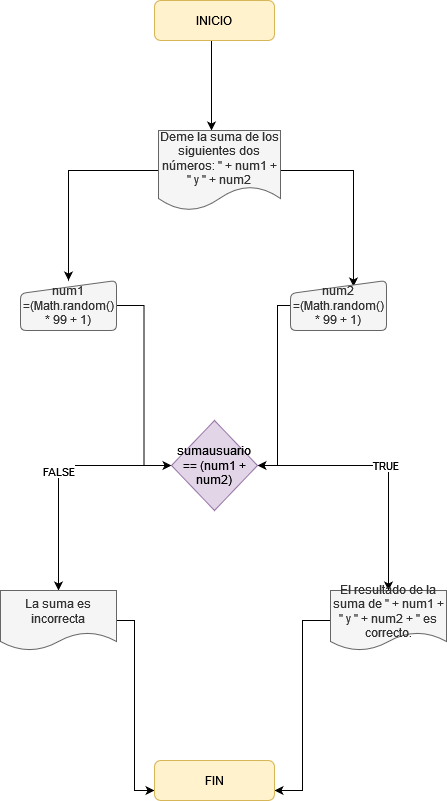

The diagram above was exported from draw.io. Its source (the exported page's mxGraphModel, read from the mxfile embedded in the PNG):
<mxGraphModel dx="1422" dy="772" grid="1" gridSize="10" guides="1" tooltips="1" connect="1" arrows="1" fold="1" page="1" pageScale="1" pageWidth="827" pageHeight="1169" math="0" shadow="0">
  <root>
    <mxCell id="0" />
    <mxCell id="1" parent="0" />
    <mxCell id="COYuYqZfkKKpXaNIi5gy-1" value="" style="edgeStyle=orthogonalEdgeStyle;rounded=0;orthogonalLoop=1;jettySize=auto;html=1;" edge="1" parent="1" source="COYuYqZfkKKpXaNIi5gy-2" target="COYuYqZfkKKpXaNIi5gy-4">
      <mxGeometry relative="1" as="geometry">
        <Array as="points">
          <mxPoint x="411" y="130" />
          <mxPoint x="411" y="130" />
        </Array>
      </mxGeometry>
    </mxCell>
    <mxCell id="COYuYqZfkKKpXaNIi5gy-2" value="INICIO" style="rounded=1;whiteSpace=wrap;html=1;fontSize=12;glass=0;strokeWidth=1;shadow=0;fillColor=#fff2cc;strokeColor=#d6b656;" vertex="1" parent="1">
      <mxGeometry x="354" y="50" width="120" height="40" as="geometry" />
    </mxCell>
    <mxCell id="COYuYqZfkKKpXaNIi5gy-3" value="" style="edgeStyle=orthogonalEdgeStyle;rounded=0;orthogonalLoop=1;jettySize=auto;html=1;" edge="1" parent="1" source="COYuYqZfkKKpXaNIi5gy-4" target="COYuYqZfkKKpXaNIi5gy-5">
      <mxGeometry relative="1" as="geometry" />
    </mxCell>
    <mxCell id="COYuYqZfkKKpXaNIi5gy-7" style="edgeStyle=orthogonalEdgeStyle;rounded=0;orthogonalLoop=1;jettySize=auto;html=1;entryX=0.656;entryY=0.12;entryDx=0;entryDy=0;entryPerimeter=0;exitX=1;exitY=0.5;exitDx=0;exitDy=0;" edge="1" parent="1" source="COYuYqZfkKKpXaNIi5gy-4" target="COYuYqZfkKKpXaNIi5gy-6">
      <mxGeometry relative="1" as="geometry" />
    </mxCell>
    <mxCell id="COYuYqZfkKKpXaNIi5gy-4" value="Deme la suma de los siguientes dos números: &quot; + num1 + &quot; y &quot; + num2" style="shape=document;whiteSpace=wrap;html=1;boundedLbl=1;fillColor=#f5f5f5;fontColor=#333333;strokeColor=#666666;" vertex="1" parent="1">
      <mxGeometry x="358" y="180" width="122" height="80" as="geometry" />
    </mxCell>
    <mxCell id="r1fB5JU1j4bEZ9LBFgL6-3" style="edgeStyle=orthogonalEdgeStyle;rounded=0;orthogonalLoop=1;jettySize=auto;html=1;entryX=0;entryY=0.5;entryDx=0;entryDy=0;" edge="1" parent="1" source="COYuYqZfkKKpXaNIi5gy-5" target="r1fB5JU1j4bEZ9LBFgL6-1">
      <mxGeometry relative="1" as="geometry" />
    </mxCell>
    <mxCell id="COYuYqZfkKKpXaNIi5gy-5" value="num1 =(Math.random() * 99 + 1)" style="html=1;strokeWidth=1;shape=manualInput;whiteSpace=wrap;rounded=1;size=13;arcSize=11;fillColor=#f5f5f5;strokeColor=#666666;fontColor=#333333;" vertex="1" parent="1">
      <mxGeometry x="220" y="330" width="96" height="50" as="geometry" />
    </mxCell>
    <mxCell id="r1fB5JU1j4bEZ9LBFgL6-2" style="edgeStyle=orthogonalEdgeStyle;rounded=0;orthogonalLoop=1;jettySize=auto;html=1;entryX=1;entryY=0.5;entryDx=0;entryDy=0;" edge="1" parent="1" source="COYuYqZfkKKpXaNIi5gy-6" target="r1fB5JU1j4bEZ9LBFgL6-1">
      <mxGeometry relative="1" as="geometry">
        <Array as="points">
          <mxPoint x="477" y="355" />
          <mxPoint x="477" y="515" />
        </Array>
      </mxGeometry>
    </mxCell>
    <mxCell id="COYuYqZfkKKpXaNIi5gy-6" value="&lt;div&gt;num2&lt;/div&gt;&lt;div&gt;=(Math.random() * 99 + 1)&lt;/div&gt;" style="html=1;strokeWidth=1;shape=manualInput;whiteSpace=wrap;rounded=1;size=13;arcSize=11;fillColor=#f5f5f5;strokeColor=#666666;fontColor=#333333;" vertex="1" parent="1">
      <mxGeometry x="490" y="330" width="96" height="50" as="geometry" />
    </mxCell>
    <mxCell id="zqtXP8AzT4-rZDiArQrx-2" value="FALSE" style="edgeStyle=orthogonalEdgeStyle;rounded=0;orthogonalLoop=1;jettySize=auto;html=1;" edge="1" parent="1" source="r1fB5JU1j4bEZ9LBFgL6-1" target="zqtXP8AzT4-rZDiArQrx-1">
      <mxGeometry relative="1" as="geometry" />
    </mxCell>
    <mxCell id="zqtXP8AzT4-rZDiArQrx-4" value="TRUE" style="edgeStyle=orthogonalEdgeStyle;rounded=0;orthogonalLoop=1;jettySize=auto;html=1;entryX=0.5;entryY=0;entryDx=0;entryDy=0;" edge="1" parent="1" source="r1fB5JU1j4bEZ9LBFgL6-1" target="zqtXP8AzT4-rZDiArQrx-3">
      <mxGeometry relative="1" as="geometry">
        <Array as="points">
          <mxPoint x="588" y="515" />
        </Array>
      </mxGeometry>
    </mxCell>
    <mxCell id="r1fB5JU1j4bEZ9LBFgL6-1" value="sumausuario == (num1 + num2)" style="rhombus;whiteSpace=wrap;html=1;strokeColor=#9673a6;strokeWidth=1;fillColor=#e1d5e7;" vertex="1" parent="1">
      <mxGeometry x="371" y="470" width="86" height="90" as="geometry" />
    </mxCell>
    <mxCell id="yPn_Nk8kBI75cNz_RVNF-3" style="edgeStyle=orthogonalEdgeStyle;rounded=0;orthogonalLoop=1;jettySize=auto;html=1;entryX=0;entryY=0.75;entryDx=0;entryDy=0;" edge="1" parent="1" source="zqtXP8AzT4-rZDiArQrx-1" target="yPn_Nk8kBI75cNz_RVNF-1">
      <mxGeometry relative="1" as="geometry">
        <Array as="points">
          <mxPoint x="334" y="670" />
          <mxPoint x="334" y="840" />
        </Array>
      </mxGeometry>
    </mxCell>
    <mxCell id="zqtXP8AzT4-rZDiArQrx-1" value="La suma es incorrecta" style="shape=document;whiteSpace=wrap;html=1;boundedLbl=1;fillColor=#f5f5f5;fontColor=#333333;strokeColor=#666666;" vertex="1" parent="1">
      <mxGeometry x="200" y="640" width="116" height="60" as="geometry" />
    </mxCell>
    <mxCell id="yPn_Nk8kBI75cNz_RVNF-2" style="edgeStyle=orthogonalEdgeStyle;rounded=0;orthogonalLoop=1;jettySize=auto;html=1;entryX=1;entryY=0.75;entryDx=0;entryDy=0;" edge="1" parent="1" source="zqtXP8AzT4-rZDiArQrx-3" target="yPn_Nk8kBI75cNz_RVNF-1">
      <mxGeometry relative="1" as="geometry" />
    </mxCell>
    <mxCell id="zqtXP8AzT4-rZDiArQrx-3" value="El resultado de la suma de &quot; + num1 + &quot; y &quot; + num2 + &quot; es correcto." style="shape=document;whiteSpace=wrap;html=1;boundedLbl=1;fillColor=#f5f5f5;fontColor=#333333;strokeColor=#666666;" vertex="1" parent="1">
      <mxGeometry x="530" y="640" width="116" height="60" as="geometry" />
    </mxCell>
    <mxCell id="yPn_Nk8kBI75cNz_RVNF-1" value="FIN" style="rounded=1;whiteSpace=wrap;html=1;fontSize=12;glass=0;strokeWidth=1;shadow=0;fillColor=#fff2cc;strokeColor=#d6b656;" vertex="1" parent="1">
      <mxGeometry x="354" y="810" width="120" height="40" as="geometry" />
    </mxCell>
  </root>
</mxGraphModel>